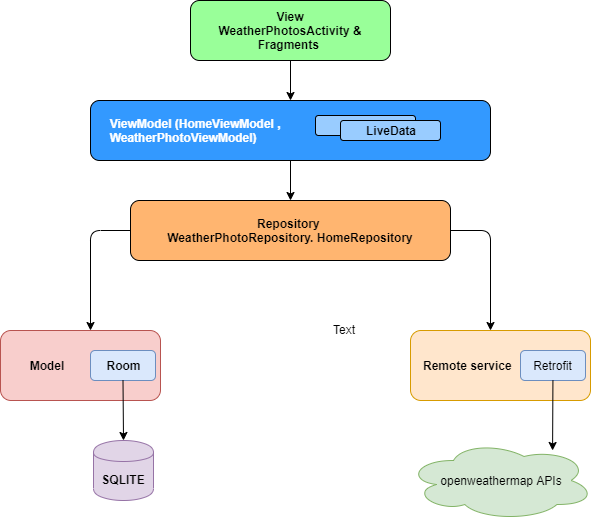

The diagram above was exported from draw.io. Its source (the exported page's mxGraphModel, read from the mxfile embedded in the PNG):
<mxGraphModel dx="1422" dy="713" grid="1" gridSize="10" guides="1" tooltips="1" connect="1" arrows="1" fold="1" page="1" pageScale="1" pageWidth="850" pageHeight="1100" math="0" shadow="0">
  <root>
    <mxCell id="0" />
    <mxCell id="1" parent="0" />
    <mxCell id="FweeH6bo6kTLRYqJTeou-1" value="&lt;b&gt;View&lt;br&gt;WeatherPhotosActivity &amp;amp; Fragments&amp;nbsp;&lt;/b&gt;" style="rounded=1;whiteSpace=wrap;html=1;fillColor=#99FF99;" parent="1" vertex="1">
      <mxGeometry x="300" y="240" width="200" height="60" as="geometry" />
    </mxCell>
    <mxCell id="FweeH6bo6kTLRYqJTeou-2" value="&lt;b&gt;&lt;font color=&quot;#ffffff&quot;&gt;&amp;nbsp; &amp;nbsp; &amp;nbsp;ViewModel (&lt;span&gt;HomeViewModel ,&lt;br&gt;&amp;nbsp; &amp;nbsp; &amp;nbsp;&lt;/span&gt;&lt;span&gt;WeatherPhotoViewModel)&lt;/span&gt;&lt;/font&gt;&lt;/b&gt;" style="rounded=1;whiteSpace=wrap;html=1;fillColor=#3399FF;gradientColor=none;align=left;" parent="1" vertex="1">
      <mxGeometry x="200" y="340" width="400" height="60" as="geometry" />
    </mxCell>
    <mxCell id="FweeH6bo6kTLRYqJTeou-3" value="" style="endArrow=classic;html=1;exitX=0.5;exitY=1;exitDx=0;exitDy=0;" parent="1" source="FweeH6bo6kTLRYqJTeou-1" target="FweeH6bo6kTLRYqJTeou-2" edge="1">
      <mxGeometry width="50" height="50" relative="1" as="geometry">
        <mxPoint x="320" y="470" as="sourcePoint" />
        <mxPoint x="370" y="420" as="targetPoint" />
      </mxGeometry>
    </mxCell>
    <mxCell id="FweeH6bo6kTLRYqJTeou-4" value="LiveData" style="rounded=1;whiteSpace=wrap;html=1;fillColor=#99CCFF;gradientColor=none;" parent="1" vertex="1">
      <mxGeometry x="425" y="355" width="100" height="20" as="geometry" />
    </mxCell>
    <mxCell id="FweeH6bo6kTLRYqJTeou-5" value="&lt;b&gt;LiveData&lt;/b&gt;" style="rounded=1;whiteSpace=wrap;html=1;fillColor=#99CCFF;gradientColor=none;" parent="1" vertex="1">
      <mxGeometry x="450" y="360" width="100" height="20" as="geometry" />
    </mxCell>
    <mxCell id="FweeH6bo6kTLRYqJTeou-10" value="&lt;b&gt;Repository &lt;br&gt;WeatherPhotoRepository.&amp;nbsp;HomeRepository&lt;/b&gt;" style="rounded=1;whiteSpace=wrap;html=1;fillColor=#FFB570;gradientColor=none;align=center;" parent="1" vertex="1">
      <mxGeometry x="240" y="440" width="320" height="60" as="geometry" />
    </mxCell>
    <mxCell id="FweeH6bo6kTLRYqJTeou-11" value="" style="endArrow=classic;html=1;exitX=1;exitY=0.5;exitDx=0;exitDy=0;" parent="1" source="FweeH6bo6kTLRYqJTeou-10" edge="1">
      <mxGeometry width="50" height="50" relative="1" as="geometry">
        <mxPoint x="570" y="580" as="sourcePoint" />
        <mxPoint x="600" y="570" as="targetPoint" />
        <Array as="points">
          <mxPoint x="600" y="470" />
        </Array>
      </mxGeometry>
    </mxCell>
    <mxCell id="FweeH6bo6kTLRYqJTeou-12" value="" style="endArrow=classic;html=1;exitX=0;exitY=0.5;exitDx=0;exitDy=0;" parent="1" source="FweeH6bo6kTLRYqJTeou-10" edge="1">
      <mxGeometry width="50" height="50" relative="1" as="geometry">
        <mxPoint x="180" y="470" as="sourcePoint" />
        <mxPoint x="200" y="570" as="targetPoint" />
        <Array as="points">
          <mxPoint x="200" y="470" />
        </Array>
      </mxGeometry>
    </mxCell>
    <mxCell id="FweeH6bo6kTLRYqJTeou-15" value="" style="endArrow=classic;html=1;" parent="1" source="FweeH6bo6kTLRYqJTeou-2" edge="1">
      <mxGeometry width="50" height="50" relative="1" as="geometry">
        <mxPoint x="370" y="450" as="sourcePoint" />
        <mxPoint x="420" y="400" as="targetPoint" />
      </mxGeometry>
    </mxCell>
    <mxCell id="FweeH6bo6kTLRYqJTeou-16" value="" style="endArrow=classic;html=1;exitX=0.5;exitY=1;exitDx=0;exitDy=0;" parent="1" source="FweeH6bo6kTLRYqJTeou-2" edge="1">
      <mxGeometry width="50" height="50" relative="1" as="geometry">
        <mxPoint x="60" y="420" as="sourcePoint" />
        <mxPoint x="400" y="440" as="targetPoint" />
      </mxGeometry>
    </mxCell>
    <mxCell id="FweeH6bo6kTLRYqJTeou-17" value="&lt;b&gt;&amp;nbsp; &amp;nbsp;Remote service&lt;/b&gt;" style="rounded=1;whiteSpace=wrap;html=1;fillColor=#ffe6cc;align=left;strokeColor=#d79b00;" parent="1" vertex="1">
      <mxGeometry x="520" y="570" width="180" height="70" as="geometry" />
    </mxCell>
    <mxCell id="FweeH6bo6kTLRYqJTeou-20" value="Retrofit" style="rounded=1;whiteSpace=wrap;html=1;fillColor=#dae8fc;strokeColor=#6c8ebf;" parent="1" vertex="1">
      <mxGeometry x="630" y="590" width="65" height="30" as="geometry" />
    </mxCell>
    <mxCell id="FweeH6bo6kTLRYqJTeou-21" value="openweathermap APIs" style="ellipse;shape=cloud;whiteSpace=wrap;html=1;fillColor=#d5e8d4;strokeColor=#82b366;" parent="1" vertex="1">
      <mxGeometry x="516" y="680" width="188" height="80" as="geometry" />
    </mxCell>
    <mxCell id="FweeH6bo6kTLRYqJTeou-22" value="" style="endArrow=classic;html=1;entryX=0.777;entryY=0.125;entryDx=0;entryDy=0;entryPerimeter=0;" parent="1" source="FweeH6bo6kTLRYqJTeou-20" target="FweeH6bo6kTLRYqJTeou-21" edge="1">
      <mxGeometry width="50" height="50" relative="1" as="geometry">
        <mxPoint x="310" y="740" as="sourcePoint" />
        <mxPoint x="660" y="680" as="targetPoint" />
        <Array as="points" />
      </mxGeometry>
    </mxCell>
    <mxCell id="FweeH6bo6kTLRYqJTeou-23" value="&lt;b&gt;&amp;nbsp; &amp;nbsp; &amp;nbsp; &amp;nbsp; Model&lt;/b&gt;" style="rounded=1;whiteSpace=wrap;html=1;fillColor=#f8cecc;align=left;strokeColor=#b85450;" parent="1" vertex="1">
      <mxGeometry x="110" y="570" width="160" height="70" as="geometry" />
    </mxCell>
    <mxCell id="FweeH6bo6kTLRYqJTeou-24" value="&lt;b&gt;Room&lt;/b&gt;" style="rounded=1;whiteSpace=wrap;html=1;fillColor=#dae8fc;strokeColor=#6c8ebf;" parent="1" vertex="1">
      <mxGeometry x="200" y="590" width="65" height="30" as="geometry" />
    </mxCell>
    <mxCell id="FweeH6bo6kTLRYqJTeou-26" value="&lt;b&gt;SQLITE&lt;/b&gt;" style="shape=cylinder;whiteSpace=wrap;html=1;boundedLbl=1;backgroundOutline=1;fillColor=#e1d5e7;strokeColor=#9673a6;" parent="1" vertex="1">
      <mxGeometry x="203" y="680" width="60" height="60" as="geometry" />
    </mxCell>
    <mxCell id="FweeH6bo6kTLRYqJTeou-27" value="" style="endArrow=classic;html=1;exitX=0.5;exitY=1;exitDx=0;exitDy=0;" parent="1" source="FweeH6bo6kTLRYqJTeou-24" edge="1">
      <mxGeometry width="50" height="50" relative="1" as="geometry">
        <mxPoint x="250" y="700" as="sourcePoint" />
        <mxPoint x="233" y="680" as="targetPoint" />
      </mxGeometry>
    </mxCell>
    <mxCell id="nUGFdAID3njKP76_P2UX-1" value="Text" style="text;html=1;align=center;verticalAlign=middle;resizable=0;points=[];;autosize=1;" vertex="1" parent="1">
      <mxGeometry x="434" y="559" width="40" height="20" as="geometry" />
    </mxCell>
  </root>
</mxGraphModel>